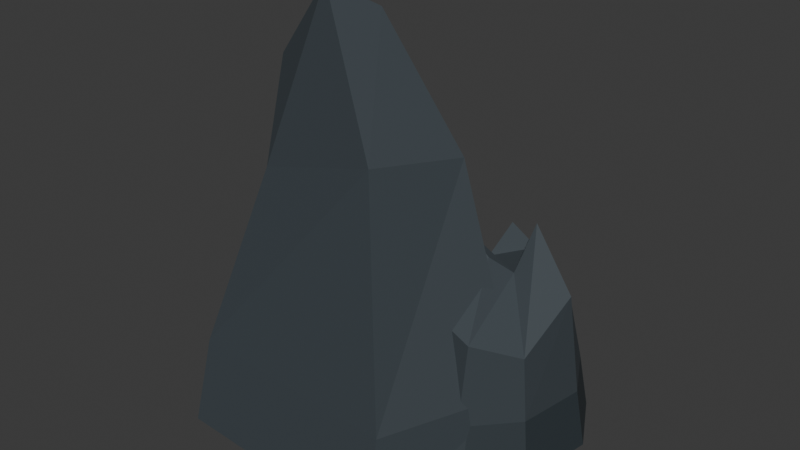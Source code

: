 # Source: reef_spire.blend  (saved by Blender 4.5.87; exported with 4.5.12 LTS)
import bpy
from mathutils import Matrix  # noqa: F401  (used for matrix-valued properties, if any)

bpy.ops.wm.read_factory_settings(use_empty=True)
scene = bpy.context.scene
scene.name = 'Scene'

# ---- collections
col_collection = bpy.data.collections.new('Collection'); scene.collection.children.link(col_collection)

# ---- materials (node trees are filled in below, after node groups)
mat_coast_blue_grey_bedrock = bpy.data.materials.new('Coast blue grey bedrock')
mat_coast_blue_grey_bedrock.diffuse_color = (0.043, 0.056, 0.066, 1.0)
mat_coast_exposed_fracture = bpy.data.materials.new('Coast exposed fracture')
mat_coast_exposed_fracture.diffuse_color = (0.07, 0.077, 0.08, 1.0)
mat_coast_tidal_dark_stone = bpy.data.materials.new('Coast tidal dark stone')
mat_coast_tidal_dark_stone.diffuse_color = (0.028, 0.039, 0.046, 1.0)

# ---- material node trees
mat_coast_blue_grey_bedrock.use_nodes = True; mat_coast_blue_grey_bedrock.node_tree.nodes.clear()
_N = mat_coast_blue_grey_bedrock.node_tree.nodes; _L = mat_coast_blue_grey_bedrock.node_tree.links
n0 = _N.new('ShaderNodeBsdfPrincipled'); n0.name = 'Principled BSDF'; n0.location = (-200, 100)
n0.inputs[0].default_value = (0.043, 0.056, 0.066, 1.0)
n0.inputs[2].default_value = 0.8
n1 = _N.new('ShaderNodeOutputMaterial'); n1.name = 'Material Output'; n1.location = (200, 100)
_L.new(n0.outputs[0], n1.inputs[0])
n1.is_active_output = True
mat_coast_exposed_fracture.use_nodes = True; mat_coast_exposed_fracture.node_tree.nodes.clear()
_N = mat_coast_exposed_fracture.node_tree.nodes; _L = mat_coast_exposed_fracture.node_tree.links
n0 = _N.new('ShaderNodeBsdfPrincipled'); n0.name = 'Principled BSDF'; n0.location = (-200, 100)
n0.inputs[0].default_value = (0.07, 0.077, 0.08, 1.0)
n0.inputs[2].default_value = 0.8
n1 = _N.new('ShaderNodeOutputMaterial'); n1.name = 'Material Output'; n1.location = (200, 100)
_L.new(n0.outputs[0], n1.inputs[0])
n1.is_active_output = True
mat_coast_tidal_dark_stone.use_nodes = True; mat_coast_tidal_dark_stone.node_tree.nodes.clear()
_N = mat_coast_tidal_dark_stone.node_tree.nodes; _L = mat_coast_tidal_dark_stone.node_tree.links
n0 = _N.new('ShaderNodeBsdfPrincipled'); n0.name = 'Principled BSDF'; n0.location = (-200, 100)
n0.inputs[0].default_value = (0.028, 0.039, 0.046, 1.0)
n0.inputs[2].default_value = 0.62
n1 = _N.new('ShaderNodeOutputMaterial'); n1.name = 'Material Output'; n1.location = (200, 100)
_L.new(n0.outputs[0], n1.inputs[0])
n1.is_active_output = True

# ---- world
world_world = bpy.data.worlds.new('World'); scene.world = world_world
world_world.use_nodes = True; world_world.node_tree.nodes.clear()
_N = world_world.node_tree.nodes; _L = world_world.node_tree.links
n0 = _N.new('ShaderNodeOutputWorld'); n0.name = 'World Output'; n0.location = (200, 100)
n1 = _N.new('ShaderNodeBackground'); n1.name = 'Background'; n1.location = (-200, 100)
n1.inputs[0].default_value = (0.05088, 0.05088, 0.05088, 1.0)
_L.new(n1.outputs[0], n0.inputs[0])
n0.is_active_output = True
world_world.color = (0.05088, 0.05088, 0.05088)
world_world.sun_shadow_jitter_overblur = 0.0

# ---- meshes
me_spire_leaning_broken_pinnacle = bpy.data.meshes.new('Spire leaning broken pinnacle')
me_spire_leaning_broken_pinnacle.from_pydata([(-11.0, -8.0, -6.0), (7.0, -9.0, -6.0), (12.0, 2.0, -6.0), (3.0, 10.0, -6.0), (-9.0, 6.0, -6.0), (-10.0, -7.0, 1.0), (7.0, -8.0, 1.0), (11.0, 2.0, 1.0), (3.0, 9.0, 1.0), (-8.0, 6.0, 1.0), (-6.0, -4.0, 15.0), (4.0, -5.0, 18.0), (6.0, 2.0, 17.0), (0.0, 5.0, 14.0), (-5.0, 3.0, 13.0), (-7.0, -1.0, 22.0), (-2.0, -2.0, 28.0), (0.0, 1.0, 26.0), (-3.0, 3.0, 20.0), (-6.0, 2.0, 21.0)], [], [(4, 3, 2, 1, 0), (0, 1, 6, 5), (1, 2, 7, 6), (2, 3, 8, 7), (3, 4, 9, 8), (4, 0, 5, 9), (5, 6, 11, 10), (6, 7, 12, 11), (7, 8, 13, 12), (8, 9, 14, 13), (9, 5, 10, 14), (10, 11, 16, 15), (11, 12, 17, 16), (12, 13, 18, 17), (13, 14, 19, 18), (14, 10, 15, 19), (15, 16, 17, 18, 19)])
me_spire_leaning_broken_pinnacle.materials.append(mat_coast_blue_grey_bedrock)
me_spire_leaning_broken_pinnacle.update()
me_spire_detached_broken_tooth = bpy.data.meshes.new('Spire detached broken tooth')
me_spire_detached_broken_tooth.from_pydata([(1.492, 1.91, -4.85), (3.775, -2.079, -4.85), (9.356, -2.985, -4.85), (12.89, 0.8471, -4.85), (13.82, 6.713, -4.85), (11.39, 11.16, -4.85), (5.609, 10.48, -4.85), (2.882, 6.404, -4.85), (2.066, 2.245, -0.45), (4.105, -1.316, -0.45), (9.088, -2.125, -0.45), (12.24, 1.296, -0.45), (13.08, 6.533, -0.45), (10.9, 10.5, -0.45), (5.743, 9.901, -0.45), (3.308, 6.258, -0.45), (3.769, 1.828, 3.95), (5.42, -1.057, 7.14), (9.457, -1.712, 5.93), (12.01, 1.06, 4.61), (12.69, 5.302, 7.69), (10.93, 8.517, 4.94), (6.747, 8.029, 6.37), (4.775, 5.078, 3.95), (5.037, 4.404, 8.02), (5.812, 3.05, 11.21), (7.705, 2.743, 10.0), (8.903, 4.043, 8.68), (9.22, 6.033, 11.76), (8.394, 7.542, 9.01), (6.434, 7.313, 10.44), (5.509, 5.928, 8.02)], [], [(7, 6, 5, 4, 3, 2, 1, 0), (0, 1, 9, 8), (1, 2, 10, 9), (2, 3, 11, 10), (3, 4, 12, 11), (4, 5, 13, 12), (5, 6, 14, 13), (6, 7, 15, 14), (7, 0, 8, 15), (8, 9, 17, 16), (9, 10, 18, 17), (10, 11, 19, 18), (11, 12, 20, 19), (12, 13, 21, 20), (13, 14, 22, 21), (14, 15, 23, 22), (15, 8, 16, 23), (16, 17, 25, 24), (17, 18, 26, 25), (18, 19, 27, 26), (19, 20, 28, 27), (20, 21, 29, 28), (21, 22, 30, 29), (22, 23, 31, 30), (23, 16, 24, 31), (24, 25, 26, 27, 28, 29, 30, 31)])
me_spire_detached_broken_tooth.polygons.foreach_set('material_index', [2, 2, 2, 2, 2, 2, 2, 2, 2, 1, 0, 0, 0, 0, 0, 1, 1, 1, 0, 0, 0, 0, 0, 1, 1, 0])
me_spire_detached_broken_tooth.materials.append(mat_coast_blue_grey_bedrock)
me_spire_detached_broken_tooth.materials.append(mat_coast_exposed_fracture)
me_spire_detached_broken_tooth.materials.append(mat_coast_tidal_dark_stone)
me_spire_detached_broken_tooth.update()

# ---- objects
ob_spire_leaning_broken_pinnacle = bpy.data.objects.new('Spire leaning broken pinnacle', me_spire_leaning_broken_pinnacle)
ob_spire_detached_broken_tooth = bpy.data.objects.new('Spire detached broken tooth', me_spire_detached_broken_tooth)

# ---- transforms, parenting, visibility, modifiers, constraints
ob_spire_leaning_broken_pinnacle.location = (0.0, 0.0, 0.0)
ob_spire_detached_broken_tooth.location = (0.0, 0.0, 0.0)

# ---- collection membership
col_collection.objects.link(ob_spire_leaning_broken_pinnacle)
col_collection.objects.link(ob_spire_detached_broken_tooth)

# ---- scene / render settings (as saved in the file)
scene.frame_start = 1; scene.frame_end = 250; scene.frame_set(1)
scene.render.engine = 'BLENDER_EEVEE_NEXT'
bpy.context.view_layer.update()

# ---- added for rendering (the .blend has no active camera and no usable light): camera, sun
cam_auto = bpy.data.cameras.new('AutoCamera')
cam_auto.lens = 50.0
cam_auto.sensor_width = 36.0
cam_auto.clip_end = 1000.0
ob_auto_camera = bpy.data.objects.new('AutoCamera', cam_auto)
scene.collection.objects.link(ob_auto_camera)
ob_auto_camera.location = (44.5951, -50.7417, 45.5474)
ob_auto_camera.rotation_euler = (1.09748, -7.21219e-08, 0.694738)
scene.camera = ob_auto_camera
light_auto_sun = bpy.data.lights.new('AutoSun', 'SUN')
light_auto_sun.energy = 3.0
light_auto_sun.angle = 0.0523599
ob_auto_sun = bpy.data.objects.new('AutoSun', light_auto_sun)
scene.collection.objects.link(ob_auto_sun)
ob_auto_sun.rotation_euler = (0.872665, 0.174533, 0.523599)
bpy.context.view_layer.update()
